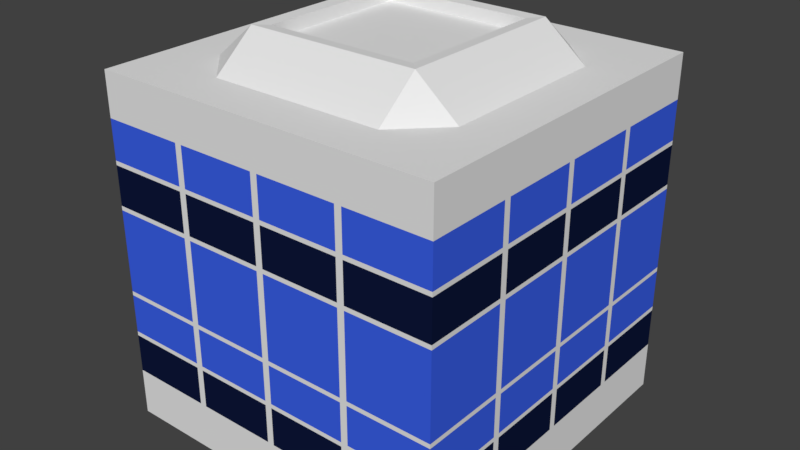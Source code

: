 # Source: Building3b.blend  (saved by Blender 2.78.0; exported with 4.5.12 LTS)
import bpy
from mathutils import Matrix  # noqa: F401  (used for matrix-valued properties, if any)

bpy.ops.wm.read_factory_settings(use_empty=True)
scene = bpy.context.scene
scene.name = 'Scene'

# ---- collections
col_collection_1 = bpy.data.collections.new('Collection 1'); scene.collection.children.link(col_collection_1)

# ---- materials (node trees are filled in below, after node groups)
mat_cement = bpy.data.materials.new('cement')
mat_cement.alpha_threshold = 0.0
mat_cement.use_transparent_shadow = False
mat_cement.roughness = 0.5
mat_cement.line_color = (0.0, 0.0, 0.0, 1.0)
mat_glass = bpy.data.materials.new('glass')
mat_glass.alpha_threshold = 0.0
mat_glass.use_transparent_shadow = False
mat_glass.diffuse_color = (0.04352, 0.1161, 0.8, 1.0)
mat_glass.roughness = 0.5
mat_darkglass = bpy.data.materials.new('darkglass')
mat_darkglass.alpha_threshold = 0.0
mat_darkglass.use_transparent_shadow = False
mat_darkglass.diffuse_color = (0.004666, 0.009092, 0.04203, 1.0)
mat_darkglass.roughness = 0.5

# ---- material node trees

# ---- world
world_world = bpy.data.worlds.new('World'); scene.world = world_world
world_world.color = (0.05088, 0.05088, 0.05088)
world_world.use_sun_shadow = False
world_world.sun_shadow_jitter_overblur = 0.0
world_world.cycles.sampling_method = 'MANUAL'

# ---- meshes
me_cube = bpy.data.meshes.new('Cube')
me_cube.from_pydata([(-10.0, -10.0, 20.0), (-10.0, 10.0, 20.0), (10.0, -10.0, 10.0), (10.0, -10.0, 20.0), (10.0, 10.0, 20.0), (-10.0, -10.0, 12.5), (-10.0, -10.0, 15.0), (-10.0, -10.0, 17.5), (-10.0, 10.0, 17.5), (-10.0, 10.0, 15.0), (-10.0, 10.0, 12.5), (10.0, 10.0, 17.5), (10.0, 10.0, 15.0), (10.0, 10.0, 12.5), (10.0, -10.0, 17.5), (10.0, -10.0, 15.0), (10.0, -10.0, 12.5), (-10.0, -10.0, 17.75), (-10.0, 10.0, 17.75), (10.0, 10.0, 17.75), (10.0, -10.0, 17.75), (-10.0, -10.0, 15.25), (-10.0, 10.0, 15.25), (10.0, 10.0, 15.25), (10.0, -10.0, 15.25), (-10.0, -10.0, 12.75), (-10.0, 10.0, 12.75), (10.0, 10.0, 12.75), (10.0, -10.0, 12.75), (5.0, 5.0, 22.0), (5.0, 0.0, 22.0), (5.0, -5.0, 22.0), (0.0, 5.0, 22.0), (4.33, 4.33, 21.25), (0.0, -5.0, 22.0), (-5.0, 5.0, 22.0), (-5.0, 0.0, 22.0), (-5.0, -5.0, 22.0), (-5.0, -5.0, 10.0), (0.0, 5.0, 10.0), (0.0, 0.0, 10.0), (0.0, -5.0, 10.0), (5.0, 5.0, 10.0), (5.0, 0.0, 10.0), (5.0, -5.0, 10.0), (0.2, -10.0, 10.0), (0.0, -9.8, 10.0), (-0.2, -10.0, 20.0), (0.2, -10.0, 20.0), (0.0, -9.8, 20.0), (-0.2, -10.0, 12.5), (0.2, -10.0, 12.5), (-0.2, -10.0, 15.0), (0.2, -10.0, 15.0), (-0.2, -10.0, 17.5), (0.2, -10.0, 17.5), (0.2, -10.0, 17.75), (-0.2, -10.0, 17.75), (0.2, -10.0, 15.25), (-0.2, -10.0, 15.25), (0.2, -10.0, 12.75), (-0.2, -10.0, 12.75), (4.8, -10.0, 10.0), (5.0, -9.8, 10.0), (4.8, -10.0, 20.0), (5.2, -10.0, 20.0), (5.0, -9.8, 20.0), (4.8, -10.0, 12.5), (5.2, -10.0, 12.5), (4.8, -10.0, 15.0), (5.2, -10.0, 15.0), (4.8, -10.0, 17.5), (5.2, -10.0, 17.5), (5.2, -10.0, 17.75), (4.8, -10.0, 17.75), (5.2, -10.0, 15.25), (4.8, -10.0, 15.25), (5.2, -10.0, 12.75), (4.8, -10.0, 12.75), (-5.0, -9.8, 10.0), (-5.2, -10.0, 20.0), (-4.8, -10.0, 20.0), (-5.0, -9.8, 20.0), (-5.2, -10.0, 12.5), (-4.8, -10.0, 12.5), (-5.2, -10.0, 15.0), (-4.8, -10.0, 15.0), (-5.2, -10.0, 17.5), (-4.8, -10.0, 17.5), (-4.8, -10.0, 17.75), (-5.2, -10.0, 17.75), (-4.8, -10.0, 15.25), (-5.2, -10.0, 15.25), (-4.8, -10.0, 12.75), (-5.2, -10.0, 12.75), (4.8, 10.0, 10.0), (5.2, 10.0, 10.0), (5.0, 9.8, 10.0), (0.2, 10.0, 10.0), (0.0, 9.8, 10.0), (-4.8, 10.0, 10.0), (-5.2, 10.0, 10.0), (-4.8, 10.0, 20.0), (-5.2, 10.0, 20.0), (-5.0, 9.8, 20.0), (0.2, 10.0, 20.0), (-0.2, 10.0, 20.0), (0.0, 9.8, 20.0), (5.2, 10.0, 20.0), (4.8, 10.0, 20.0), (5.0, 9.8, 20.0), (-4.8, 10.0, 12.5), (-5.2, 10.0, 12.5), (0.2, 10.0, 12.5), (-0.2, 10.0, 12.5), (5.2, 10.0, 12.5), (4.8, 10.0, 12.5), (-4.8, 10.0, 15.0), (-5.2, 10.0, 15.0), (0.2, 10.0, 15.0), (-0.2, 10.0, 15.0), (5.2, 10.0, 15.0), (4.8, 10.0, 15.0), (-4.8, 10.0, 17.5), (-5.2, 10.0, 17.5), (0.2, 10.0, 17.5), (-0.2, 10.0, 17.5), (5.2, 10.0, 17.5), (4.8, 10.0, 17.5), (-5.2, 10.0, 17.75), (-4.8, 10.0, 17.75), (-0.2, 10.0, 17.75), (0.2, 10.0, 17.75), (4.8, 10.0, 17.75), (5.2, 10.0, 17.75), (-5.2, 10.0, 15.25), (-4.8, 10.0, 15.25), (-0.2, 10.0, 15.25), (0.2, 10.0, 15.25), (4.8, 10.0, 15.25), (5.2, 10.0, 15.25), (-5.2, 10.0, 12.75), (-4.8, 10.0, 12.75), (-0.2, 10.0, 12.75), (0.2, 10.0, 12.75), (4.8, 10.0, 12.75), (5.2, 10.0, 12.75), (-10.0, 5.2, 10.0), (-9.8, 5.0, 10.0), (-10.0, -4.8, 10.0), (-9.8, -5.0, 10.0), (-10.0, -4.8, 20.0), (-10.0, -5.2, 20.0), (-9.8, -5.0, 20.0), (-10.0, 0.2, 20.0), (-10.0, -0.2, 20.0), (-9.8, 0.0, 20.0), (-10.0, 5.2, 20.0), (-10.0, 4.8, 20.0), (-9.8, 5.0, 20.0), (10.0, -4.8, 10.0), (10.0, -5.2, 10.0), (9.8, -5.0, 10.0), (9.8, 0.0, 10.0), (10.0, 5.2, 10.0), (9.8, 5.0, 10.0), (10.0, 4.8, 20.0), (10.0, 5.2, 20.0), (9.8, 5.0, 20.0), (10.0, -0.2, 20.0), (10.0, 0.2, 20.0), (9.8, 0.0, 20.0), (10.0, -5.2, 20.0), (10.0, -4.8, 20.0), (9.8, -5.0, 20.0), (10.0, 4.8, 12.5), (10.0, 5.2, 12.5), (10.0, -0.2, 12.5), (10.0, 0.2, 12.5), (10.0, -5.2, 12.5), (10.0, -4.8, 12.5), (10.0, 4.8, 15.0), (10.0, 5.2, 15.0), (10.0, -0.2, 15.0), (10.0, 0.2, 15.0), (10.0, -5.2, 15.0), (10.0, -4.8, 15.0), (10.0, 4.8, 17.5), (10.0, 5.2, 17.5), (10.0, -0.2, 17.5), (10.0, 0.2, 17.5), (10.0, -5.2, 17.5), (10.0, -4.8, 17.5), (-10.0, -4.8, 12.5), (-10.0, -5.2, 12.5), (-10.0, 0.2, 12.5), (-10.0, -0.2, 12.5), (-10.0, 5.2, 12.5), (-10.0, 4.8, 12.5), (-10.0, -4.8, 15.0), (-10.0, -5.2, 15.0), (-10.0, 0.2, 15.0), (-10.0, -0.2, 15.0), (-10.0, 5.2, 15.0), (-10.0, 4.8, 15.0), (-10.0, -4.8, 17.5), (-10.0, -5.2, 17.5), (-10.0, 0.2, 17.5), (-10.0, -0.2, 17.5), (-10.0, 5.2, 17.5), (-10.0, 4.8, 17.5), (10.0, 5.2, 17.75), (10.0, 4.8, 17.75), (10.0, 0.2, 17.75), (10.0, -0.2, 17.75), (10.0, -4.8, 17.75), (10.0, -5.2, 17.75), (-10.0, -5.2, 17.75), (-10.0, -4.8, 17.75), (-10.0, -0.2, 17.75), (-10.0, 0.2, 17.75), (-10.0, 4.8, 17.75), (-10.0, 5.2, 17.75), (-10.0, -5.2, 15.25), (-10.0, -4.8, 15.25), (-10.0, -0.2, 15.25), (-10.0, 0.2, 15.25), (-10.0, 4.8, 15.25), (-10.0, 5.2, 15.25), (10.0, 5.2, 15.25), (10.0, 4.8, 15.25), (10.0, 0.2, 15.25), (10.0, -0.2, 15.25), (10.0, -4.8, 15.25), (10.0, -5.2, 15.25), (-10.0, -5.2, 12.75), (-10.0, -4.8, 12.75), (-10.0, -0.2, 12.75), (-10.0, 0.2, 12.75), (-10.0, 4.8, 12.75), (-10.0, 5.2, 12.75), (10.0, 5.2, 12.75), (10.0, 4.8, 12.75), (10.0, 0.2, 12.75), (10.0, -0.2, 12.75), (10.0, -4.8, 12.75), (10.0, -5.2, 12.75), (-5.2, 5.0, 10.0), (-4.8, 5.0, 10.0), (-5.0, 4.8, 10.0), (-5.0, -0.2, 10.0), (-5.0, 0.2, 10.0), (-4.8, 0.0, 10.0), (-7.4, 5.0, 20.0), (-7.4, -5.0, 20.0), (-7.4, 0.0, 20.0), (-5.0, 7.4, 20.0), (0.0, 7.4, 20.0), (5.0, 7.4, 20.0), (7.4, 5.0, 20.0), (7.4, 0.0, 20.0), (7.4, -5.0, 20.0), (0.0, -7.4, 20.0), (5.0, -7.4, 20.0), (-5.0, -7.4, 20.0), (4.33, 4.33, 21.95), (4.33, 0.0, 21.95), (4.33, -4.33, 21.95), (0.0, 4.33, 21.95), (0.0, -4.33, 21.95), (-4.33, 4.33, 21.95), (-4.33, 0.0, 21.95), (-4.33, -4.33, 21.95), (4.33, 0.0, 21.25), (4.33, -4.33, 21.25), (0.0, 4.33, 21.25), (0.0, 0.0, 21.25), (0.0, -4.33, 21.25), (-4.33, 4.33, 21.25), (-4.33, 0.0, 21.25), (-4.33, -4.33, 21.25), (-10.0, -10.0, 0.0), (-10.0, -10.0, 10.0), (-10.0, 10.0, 0.0), (-10.0, 10.0, 10.0), (10.0, -10.0, 0.0), (10.0, 10.0, 0.0), (10.0, 10.0, 10.0), (-10.0, -10.0, 2.5), (-10.0, -10.0, 5.0), (-10.0, -10.0, 7.5), (-10.0, 10.0, 7.5), (-10.0, 10.0, 5.0), (-10.0, 10.0, 2.5), (10.0, 10.0, 7.5), (10.0, 10.0, 5.0), (10.0, 10.0, 2.5), (10.0, -10.0, 7.5), (10.0, -10.0, 5.0), (10.0, -10.0, 2.5), (-10.0, -10.0, 7.75), (-10.0, 10.0, 7.75), (10.0, 10.0, 7.75), (10.0, -10.0, 7.75), (-10.0, -10.0, 5.25), (-10.0, 10.0, 5.25), (10.0, 10.0, 5.25), (10.0, -10.0, 5.25), (-10.0, -10.0, 2.75), (-10.0, 10.0, 2.75), (10.0, 10.0, 2.75), (10.0, -10.0, 2.75), (-5.0, -5.0, 0.0), (0.0, 5.0, 0.0), (0.0, 0.0, 0.0), (0.0, -5.0, 0.0), (5.0, 5.0, 0.0), (5.0, 0.0, 0.0), (5.0, -5.0, 0.0), (0.2, -10.0, 0.0), (-0.2, -10.0, 0.0), (0.0, -9.8, 0.0), (-0.2, -10.0, 10.0), (-0.2, -10.0, 2.5), (0.2, -10.0, 2.5), (-0.2, -10.0, 5.0), (0.2, -10.0, 5.0), (-0.2, -10.0, 7.5), (0.2, -10.0, 7.5), (0.2, -10.0, 7.75), (-0.2, -10.0, 7.75), (0.2, -10.0, 5.25), (-0.2, -10.0, 5.25), (0.2, -10.0, 2.75), (-0.2, -10.0, 2.75), (5.2, -10.0, 0.0), (4.8, -10.0, 0.0), (5.0, -9.8, 0.0), (5.2, -10.0, 10.0), (4.8, -10.0, 2.5), (5.2, -10.0, 2.5), (4.8, -10.0, 5.0), (5.2, -10.0, 5.0), (4.8, -10.0, 7.5), (5.2, -10.0, 7.5), (5.2, -10.0, 7.75), (4.8, -10.0, 7.75), (5.2, -10.0, 5.25), (4.8, -10.0, 5.25), (5.2, -10.0, 2.75), (4.8, -10.0, 2.75), (-4.8, -10.0, 0.0), (-5.2, -10.0, 0.0), (-5.0, -9.8, 0.0), (-5.2, -10.0, 10.0), (-4.8, -10.0, 10.0), (-5.2, -10.0, 2.5), (-4.8, -10.0, 2.5), (-5.2, -10.0, 5.0), (-4.8, -10.0, 5.0), (-5.2, -10.0, 7.5), (-4.8, -10.0, 7.5), (-4.8, -10.0, 7.75), (-5.2, -10.0, 7.75), (-4.8, -10.0, 5.25), (-5.2, -10.0, 5.25), (-4.8, -10.0, 2.75), (-5.2, -10.0, 2.75), (4.8, 10.0, 0.0), (5.2, 10.0, 0.0), (5.0, 9.8, 0.0), (-0.2, 10.0, 0.0), (0.2, 10.0, 0.0), (0.0, 9.8, 0.0), (-4.8, 10.0, 0.0), (-5.2, 10.0, 0.0), (-0.2, 10.0, 10.0), (-4.8, 10.0, 2.5), (-5.2, 10.0, 2.5), (0.2, 10.0, 2.5), (-0.2, 10.0, 2.5), (5.2, 10.0, 2.5), (4.8, 10.0, 2.5), (-4.8, 10.0, 5.0), (-5.2, 10.0, 5.0), (0.2, 10.0, 5.0), (-0.2, 10.0, 5.0), (5.2, 10.0, 5.0), (4.8, 10.0, 5.0), (-4.8, 10.0, 7.5), (-5.2, 10.0, 7.5), (0.2, 10.0, 7.5), (-0.2, 10.0, 7.5), (5.2, 10.0, 7.5), (4.8, 10.0, 7.5), (-5.2, 10.0, 7.75), (-4.8, 10.0, 7.75), (-0.2, 10.0, 7.75), (0.2, 10.0, 7.75), (4.8, 10.0, 7.75), (5.2, 10.0, 7.75), (-5.2, 10.0, 5.25), (-4.8, 10.0, 5.25), (-0.2, 10.0, 5.25), (0.2, 10.0, 5.25), (4.8, 10.0, 5.25), (5.2, 10.0, 5.25), (-5.2, 10.0, 2.75), (-4.8, 10.0, 2.75), (-0.2, 10.0, 2.75), (0.2, 10.0, 2.75), (4.8, 10.0, 2.75), (5.2, 10.0, 2.75), (-10.0, 4.8, 0.0), (-10.0, 5.2, 0.0), (-9.8, 5.0, 0.0), (-10.0, -0.2, 0.0), (-10.0, 0.2, 0.0), (-10.0, -5.2, 0.0), (-10.0, -4.8, 0.0), (-9.8, -5.0, 0.0), (-10.0, -5.2, 10.0), (-10.0, 0.2, 10.0), (-10.0, -0.2, 10.0), (-10.0, 4.8, 10.0), (10.0, -4.8, 0.0), (10.0, -5.2, 0.0), (9.8, -5.0, 0.0), (10.0, 0.2, 0.0), (10.0, -0.2, 0.0), (9.8, 0.0, 0.0), (10.0, 5.2, 0.0), (10.0, 4.8, 0.0), (9.8, 5.0, 0.0), (10.0, 4.8, 10.0), (10.0, -0.2, 10.0), (10.0, 0.2, 10.0), (10.0, 4.8, 2.5), (10.0, 5.2, 2.5), (10.0, -0.2, 2.5), (10.0, 0.2, 2.5), (10.0, -5.2, 2.5), (10.0, -4.8, 2.5), (10.0, 4.8, 5.0), (10.0, 5.2, 5.0), (10.0, -0.2, 5.0), (10.0, 0.2, 5.0), (10.0, -5.2, 5.0), (10.0, -4.8, 5.0), (10.0, 4.8, 7.5), (10.0, 5.2, 7.5), (10.0, -0.2, 7.5), (10.0, 0.2, 7.5), (10.0, -5.2, 7.5), (10.0, -4.8, 7.5), (-10.0, -4.8, 2.5), (-10.0, -5.2, 2.5), (-10.0, 0.2, 2.5), (-10.0, -0.2, 2.5), (-10.0, 5.2, 2.5), (-10.0, 4.8, 2.5), (-10.0, -4.8, 5.0), (-10.0, -5.2, 5.0), (-10.0, 0.2, 5.0), (-10.0, -0.2, 5.0), (-10.0, 5.2, 5.0), (-10.0, 4.8, 5.0), (-10.0, -4.8, 7.5), (-10.0, -5.2, 7.5), (-10.0, 0.2, 7.5), (-10.0, -0.2, 7.5), (-10.0, 5.2, 7.5), (-10.0, 4.8, 7.5), (10.0, 5.2, 7.75), (10.0, 4.8, 7.75), (10.0, 0.2, 7.75), (10.0, -0.2, 7.75), (10.0, -4.8, 7.75), (10.0, -5.2, 7.75), (-10.0, -5.2, 7.75), (-10.0, -4.8, 7.75), (-10.0, -0.2, 7.75), (-10.0, 0.2, 7.75), (-10.0, 4.8, 7.75), (-10.0, 5.2, 7.75), (-10.0, -5.2, 5.25), (-10.0, -4.8, 5.25), (-10.0, -0.2, 5.25), (-10.0, 0.2, 5.25), (-10.0, 4.8, 5.25), (-10.0, 5.2, 5.25), (10.0, 5.2, 5.25), (10.0, 4.8, 5.25), (10.0, 0.2, 5.25), (10.0, -0.2, 5.25), (10.0, -4.8, 5.25), (10.0, -5.2, 5.25), (-10.0, -5.2, 2.75), (-10.0, -4.8, 2.75), (-10.0, -0.2, 2.75), (-10.0, 0.2, 2.75), (-10.0, 4.8, 2.75), (-10.0, 5.2, 2.75), (10.0, 5.2, 2.75), (10.0, 4.8, 2.75), (10.0, 0.2, 2.75), (10.0, -0.2, 2.75), (10.0, -4.8, 2.75), (10.0, -5.2, 2.75), (-5.2, 5.0, 0.0), (-4.8, 5.0, 0.0), (-5.0, 4.8, 0.0), (-5.0, -0.2, 0.0), (-5.0, 0.2, 0.0), (-4.8, 0.0, 0.0)], [], [(44, 162, 161, 2, 338, 63), (218, 151, 155, 219), (41, 44, 63, 62, 45, 46), (57, 47, 81, 89), (38, 41, 46, 322, 355, 79), (85, 92, 21, 6), (87, 90, 17, 7), (43, 163, 435, 160, 162, 44), (185, 234, 24, 15), (191, 216, 20, 14), (99, 98, 95, 97, 42, 39), (121, 140, 23, 12), (127, 134, 19, 11), (149, 193, 196, 423), (203, 228, 22, 9), (209, 222, 18, 8), (59, 54, 88, 91), (5, 25, 235, 194), (422, 195, 198, 424), (249, 248, 39, 40, 252, 251), (7, 17, 217, 206), (8, 18, 129, 124), (11, 19, 211, 188), (61, 52, 86, 93), (6, 21, 223, 200), (9, 22, 135, 118), (12, 23, 229, 182), (50, 61, 93, 84), (67, 78, 60, 51), (94, 85, 6, 25), (28, 15, 70, 77), (111, 142, 143, 114), (113, 144, 145, 116), (115, 146, 27, 13), (69, 76, 58, 53), (52, 59, 91, 86), (14, 20, 73, 72), (142, 117, 120, 143), (26, 9, 118, 141), (146, 121, 12, 27), (136, 123, 126, 137), (22, 8, 124, 135), (140, 127, 11, 23), (71, 74, 56, 55), (54, 57, 89, 88), (138, 125, 128, 139), (123, 130, 131, 126), (125, 132, 133, 128), (144, 119, 122, 145), (117, 136, 137, 120), (119, 138, 139, 122), (284, 101, 247, 148, 147), (100, 376, 99, 39, 248), (96, 115, 13, 287), (76, 71, 55, 58), (78, 69, 53, 60), (24, 14, 72, 75), (92, 87, 7, 21), (62, 67, 51, 45), (90, 80, 0, 17), (13, 27, 241, 176), (263, 262, 49, 48, 64, 66), (262, 264, 82, 81, 47, 49), (16, 28, 77, 68), (354, 83, 5, 282), (435, 177, 180, 160), (20, 3, 65, 73), (74, 64, 48, 56), (15, 24, 75, 70), (83, 94, 25, 5), (257, 256, 35, 32), (18, 1, 103, 129), (258, 257, 32, 29), (100, 111, 114, 376), (39, 42, 43, 40), (40, 43, 44, 41), (284, 10, 112, 101), (250, 252, 40, 41, 38), (35, 256, 253), (147, 197, 10, 284), (282, 5, 194, 421), (132, 105, 109, 133), (32, 35, 270, 268), (36, 37, 272, 271), (134, 108, 4, 19), (37, 34, 269, 272), (30, 29, 265, 266), (10, 26, 141, 112), (19, 4, 167, 211), (216, 172, 3, 20), (175, 242, 243, 178), (177, 244, 245, 180), (179, 246, 28, 16), (193, 236, 237, 196), (195, 238, 239, 198), (197, 240, 26, 10), (242, 181, 184, 243), (27, 12, 182, 241), (246, 185, 15, 28), (236, 199, 202, 237), (25, 6, 200, 235), (240, 203, 9, 26), (224, 205, 208, 225), (21, 7, 206, 223), (228, 209, 8, 22), (230, 187, 190, 231), (23, 11, 188, 229), (234, 191, 14, 24), (226, 207, 210, 227), (205, 218, 219, 208), (207, 220, 221, 210), (238, 201, 204, 239), (199, 224, 225, 202), (201, 226, 227, 204), (421, 150, 38, 79, 354, 282), (423, 250, 38, 150, 149), (424, 148, 247, 249, 251, 422), (232, 189, 192, 233), (187, 212, 213, 190), (189, 214, 215, 192), (244, 183, 186, 245), (181, 230, 231, 184), (183, 232, 233, 186), (212, 166, 170, 213), (42, 165, 434, 436, 163, 43), (161, 179, 16, 2), (130, 102, 106, 131), (222, 157, 1, 18), (17, 0, 152, 217), (98, 113, 116, 95), (287, 13, 176, 164), (434, 175, 178, 436), (214, 169, 173, 215), (260, 259, 29, 30), (261, 260, 30, 31), (220, 154, 158, 221), (255, 156, 155, 151, 153, 254), (253, 159, 158, 154, 156, 255), (45, 322, 46), (47, 48, 49), (61, 50, 51, 60), (59, 52, 53, 58), (57, 54, 55, 56), (54, 59, 58, 55), (52, 61, 60, 53), (50, 322, 45, 51), (47, 57, 56, 48), (322, 50, 84, 355), (338, 62, 63), (64, 65, 66), (78, 67, 68, 77), (76, 69, 70, 75), (74, 71, 72, 73), (71, 76, 75, 72), (69, 78, 77, 70), (67, 62, 338, 68), (64, 74, 73, 65), (2, 16, 68, 338), (355, 354, 79), (80, 81, 82), (94, 83, 84, 93), (92, 85, 86, 91), (90, 87, 88, 89), (87, 92, 91, 88), (85, 94, 93, 86), (83, 354, 355, 84), (80, 90, 89, 81), (95, 96, 97), (376, 98, 99), (102, 103, 104), (105, 106, 107), (108, 109, 110), (424, 147, 148), (421, 149, 150), (151, 152, 153), (154, 155, 156), (157, 158, 159), (160, 161, 162), (436, 435, 163), (164, 434, 165), (166, 167, 168), (169, 170, 171), (172, 173, 174), (247, 248, 249), (250, 251, 252), (142, 111, 112, 141), (144, 113, 114, 143), (146, 115, 116, 145), (136, 117, 118, 135), (138, 119, 120, 137), (140, 121, 122, 139), (130, 123, 124, 129), (132, 125, 126, 131), (134, 127, 128, 133), (123, 136, 135, 124), (125, 138, 137, 126), (127, 140, 139, 128), (117, 142, 141, 118), (119, 144, 143, 120), (121, 146, 145, 122), (111, 100, 101, 112), (113, 98, 376, 114), (115, 96, 95, 116), (102, 130, 129, 103), (105, 132, 131, 106), (108, 134, 133, 109), (100, 248, 247, 101), (250, 423, 422, 251), (242, 175, 176, 241), (244, 177, 178, 243), (246, 179, 180, 245), (236, 193, 194, 235), (238, 195, 196, 237), (240, 197, 198, 239), (230, 181, 182, 229), (232, 183, 184, 231), (234, 185, 186, 233), (224, 199, 200, 223), (226, 201, 202, 225), (228, 203, 204, 227), (218, 205, 206, 217), (220, 207, 208, 219), (222, 209, 210, 221), (212, 187, 188, 211), (214, 189, 190, 213), (216, 191, 192, 215), (205, 224, 223, 206), (207, 226, 225, 208), (209, 228, 227, 210), (199, 236, 235, 200), (201, 238, 237, 202), (203, 240, 239, 204), (193, 149, 421, 194), (195, 422, 423, 196), (197, 147, 424, 198), (187, 230, 229, 188), (189, 232, 231, 190), (191, 234, 233, 192), (181, 242, 241, 182), (183, 244, 243, 184), (185, 246, 245, 186), (175, 434, 164, 176), (177, 435, 436, 178), (179, 161, 160, 180), (166, 212, 211, 167), (169, 214, 213, 170), (172, 216, 215, 173), (151, 218, 217, 152), (154, 220, 219, 155), (157, 222, 221, 158), (97, 96, 287, 164, 165, 42), (35, 253, 255, 36), (36, 255, 254, 37), (110, 109, 105, 107, 257, 258), (107, 106, 102, 104, 256, 257), (169, 171, 260, 261, 174, 173), (166, 168, 259, 260, 171, 170), (34, 37, 264, 262), (31, 34, 262, 263), (103, 1, 157, 159, 253, 256, 104), (265, 268, 275, 33), (266, 265, 33, 273), (269, 267, 274, 277), (270, 271, 279, 278), (31, 30, 266, 267), (34, 31, 267, 269), (29, 32, 268, 265), (35, 36, 271, 270), (275, 278, 279, 276), (276, 279, 280, 277), (33, 275, 276, 273), (273, 276, 277, 274), (271, 272, 280, 279), (267, 266, 273, 274), (272, 269, 277, 280), (268, 270, 278, 275), (318, 427, 426, 285, 335, 337), (480, 149, 423, 481), (315, 318, 337, 336, 319, 321), (330, 322, 355, 362), (312, 315, 321, 320, 351, 353), (358, 365, 304, 289), (360, 363, 300, 290), (317, 430, 429, 425, 427, 318), (447, 496, 307, 298), (453, 478, 303, 297), (373, 372, 368, 370, 316, 313), (387, 406, 306, 295), (393, 400, 302, 294), (419, 455, 458, 416), (465, 490, 305, 292), (471, 484, 301, 291), (332, 327, 361, 364), (288, 308, 497, 456), (417, 457, 460, 413), (511, 510, 313, 314, 514, 513), (290, 300, 479, 468), (291, 301, 395, 390), (294, 302, 473, 450), (334, 325, 359, 366), (289, 304, 485, 462), (292, 305, 401, 384), (295, 306, 491, 444), (323, 334, 366, 357), (339, 350, 333, 324), (367, 358, 289, 308), (311, 298, 342, 349), (377, 408, 409, 380), (379, 410, 411, 382), (381, 412, 310, 296), (341, 348, 331, 326), (325, 332, 364, 359), (297, 303, 345, 344), (408, 383, 386, 409), (309, 292, 384, 407), (412, 387, 295, 310), (402, 389, 392, 403), (305, 291, 390, 401), (406, 393, 294, 306), (343, 346, 329, 328), (327, 330, 362, 361), (404, 391, 394, 405), (389, 396, 397, 392), (391, 398, 399, 394), (410, 385, 388, 411), (383, 402, 403, 386), (385, 404, 405, 388), (283, 375, 509, 415, 414), (374, 371, 373, 313, 510), (369, 381, 296, 286), (348, 343, 328, 331), (350, 341, 326, 333), (307, 297, 344, 347), (365, 360, 290, 304), (336, 339, 324, 319), (363, 354, 282, 300), (296, 310, 503, 438), (299, 311, 349, 340), (352, 356, 288, 281), (429, 439, 442, 425), (303, 2, 338, 345), (346, 62, 45, 329), (298, 307, 347, 342), (356, 367, 308, 288), (301, 284, 101, 395), (374, 377, 380, 371), (313, 316, 317, 314), (314, 317, 318, 315), (283, 293, 378, 375), (512, 514, 314, 315, 312), (414, 459, 293, 283), (281, 288, 456, 418), (398, 98, 95, 399), (400, 96, 287, 302), (293, 309, 407, 378), (302, 287, 164, 473), (478, 161, 2, 303), (437, 504, 505, 440), (439, 506, 507, 442), (441, 508, 311, 299), (455, 498, 499, 458), (457, 500, 501, 460), (459, 502, 309, 293), (504, 443, 446, 505), (310, 295, 444, 503), (508, 447, 298, 311), (498, 461, 464, 499), (308, 289, 462, 497), (502, 465, 292, 309), (486, 467, 470, 487), (304, 290, 468, 485), (490, 471, 291, 305), (492, 449, 452, 493), (306, 294, 450, 491), (496, 453, 297, 307), (488, 469, 472, 489), (467, 480, 481, 470), (469, 482, 483, 472), (500, 463, 466, 501), (461, 486, 487, 464), (463, 488, 489, 466), (418, 420, 312, 353, 352, 281), (416, 512, 312, 420, 419), (413, 415, 509, 511, 513, 417), (494, 451, 454, 495), (449, 474, 475, 452), (451, 476, 477, 454), (506, 445, 448, 507), (443, 492, 493, 446), (445, 494, 495, 448), (474, 434, 436, 475), (316, 433, 432, 428, 430, 317), (426, 441, 299, 285), (396, 100, 376, 397), (484, 147, 284, 301), (300, 282, 421, 479), (372, 379, 382, 368), (286, 296, 438, 431), (432, 437, 440, 428), (476, 435, 160, 477), (482, 422, 424, 483), (319, 320, 321), (334, 323, 324, 333), (332, 325, 326, 331), (330, 327, 328, 329), (327, 332, 331, 328), (325, 334, 333, 326), (323, 320, 319, 324), (322, 330, 329, 45), (320, 323, 357, 351), (335, 336, 337), (350, 339, 340, 349), (348, 341, 342, 347), (346, 343, 344, 345), (343, 348, 347, 344), (341, 350, 349, 342), (339, 336, 335, 340), (62, 346, 345, 338), (285, 299, 340, 335), (351, 352, 353), (367, 356, 357, 366), (365, 358, 359, 364), (363, 360, 361, 362), (360, 365, 364, 361), (358, 367, 366, 359), (356, 352, 351, 357), (354, 363, 362, 355), (368, 369, 370), (371, 372, 373), (413, 414, 415), (418, 419, 420), (425, 426, 427), (428, 429, 430), (431, 432, 433), (509, 510, 511), (512, 513, 514), (408, 377, 378, 407), (410, 379, 380, 409), (412, 381, 382, 411), (402, 383, 384, 401), (404, 385, 386, 403), (406, 387, 388, 405), (396, 389, 390, 395), (398, 391, 392, 397), (400, 393, 394, 399), (389, 402, 401, 390), (391, 404, 403, 392), (393, 406, 405, 394), (383, 408, 407, 384), (385, 410, 409, 386), (387, 412, 411, 388), (377, 374, 375, 378), (379, 372, 371, 380), (381, 369, 368, 382), (100, 396, 395, 101), (98, 398, 397, 376), (96, 400, 399, 95), (374, 510, 509, 375), (512, 416, 417, 513), (504, 437, 438, 503), (506, 439, 440, 505), (508, 441, 442, 507), (498, 455, 456, 497), (500, 457, 458, 499), (502, 459, 460, 501), (492, 443, 444, 491), (494, 445, 446, 493), (496, 447, 448, 495), (486, 461, 462, 485), (488, 463, 464, 487), (490, 465, 466, 489), (480, 467, 468, 479), (482, 469, 470, 481), (484, 471, 472, 483), (474, 449, 450, 473), (476, 451, 452, 475), (478, 453, 454, 477), (467, 486, 485, 468), (469, 488, 487, 470), (471, 490, 489, 472), (461, 498, 497, 462), (463, 500, 499, 464), (465, 502, 501, 466), (455, 419, 418, 456), (457, 417, 416, 458), (459, 414, 413, 460), (449, 492, 491, 450), (451, 494, 493, 452), (453, 496, 495, 454), (443, 504, 503, 444), (445, 506, 505, 446), (447, 508, 507, 448), (437, 432, 431, 438), (439, 429, 428, 440), (441, 426, 425, 442), (434, 474, 473, 164), (435, 476, 475, 436), (161, 478, 477, 160), (149, 480, 479, 421), (422, 482, 481, 423), (147, 484, 483, 424), (370, 369, 286, 431, 433, 316), (258, 29, 259), (108, 110, 258, 259, 168, 167, 4), (261, 31, 263), (65, 3, 172, 174, 261, 263, 66), (37, 254, 264), (80, 82, 264, 254, 153, 152, 0)])
me_cube.polygons.foreach_set('material_index', [0, 0, 0, 0, 0, 0, 0, 0, 0, 0, 0, 0, 0, 1, 0, 0, 1, 0, 1, 0, 0, 0, 0, 2, 0, 0, 0, 0, 0, 2, 2, 0, 0, 0, 0, 0, 0, 2, 2, 2, 1, 1, 1, 0, 0, 1, 0, 0, 2, 0, 0, 0, 0, 1, 1, 2, 1, 1, 1, 0, 0, 0, 0, 0, 1, 1, 0, 0, 0, 0, 0, 0, 0, 1, 0, 0, 1, 0, 0, 1, 1, 0, 0, 0, 0, 0, 0, 0, 0, 0, 0, 0, 0, 0, 0, 0, 2, 2, 2, 2, 2, 2, 1, 1, 1, 1, 1, 1, 1, 0, 0, 2, 0, 0, 0, 0, 0, 1, 0, 0, 2, 0, 0, 0, 0, 1, 0, 0, 0, 1, 1, 1, 0, 0, 0, 0, 0, 0, 0, 0, 0, 0, 0, 0, 0, 0, 0, 1, 0, 0, 0, 0, 0, 0, 0, 0, 0, 1, 0, 0, 0, 0, 0, 0, 0, 0, 0, 0, 0, 0, 0, 0, 0, 0, 0, 0, 0, 0, 0, 0, 0, 0, 0, 0, 0, 0, 0, 0, 0, 0, 0, 0, 0, 0, 0, 0, 0, 0, 0, 0, 0, 0, 0, 0, 0, 0, 0, 0, 0, 0, 0, 0, 0, 0, 0, 0, 0, 0, 0, 0, 0, 0, 0, 0, 0, 0, 0, 0, 0, 0, 0, 0, 0, 0, 0, 0, 0, 0, 0, 0, 0, 0, 0, 0, 0, 0, 0, 0, 0, 0, 0, 0, 0, 0, 0, 0, 0, 0, 0, 0, 0, 0, 0, 0, 0, 0, 0, 0, 0, 0, 0, 0, 0, 0, 0, 0, 0, 1, 0, 1, 0, 0, 0, 0, 0, 0, 0, 0, 0, 0, 0, 0, 1, 0, 0, 0, 0, 0, 0, 2, 0, 0, 0, 0, 0, 2, 2, 0, 0, 0, 0, 0, 0, 2, 2, 2, 1, 1, 1, 0, 0, 1, 0, 0, 2, 0, 0, 0, 0, 0, 1, 2, 1, 1, 0, 1, 0, 0, 0, 0, 1, 1, 0, 0, 1, 0, 0, 0, 0, 0, 0, 0, 1, 1, 0, 1, 1, 0, 0, 0, 0, 0, 0, 2, 2, 2, 2, 2, 2, 1, 1, 1, 1, 1, 1, 1, 0, 0, 2, 0, 0, 0, 0, 0, 1, 0, 0, 2, 0, 0, 1, 0, 0, 1, 1, 1, 0, 0, 0, 1, 1, 0, 0, 0, 0, 0, 0, 0, 0, 0, 0, 0, 0, 0, 0, 0, 0, 0, 0, 0, 0, 0, 0, 0, 0, 0, 0, 0, 0, 0, 0, 0, 0, 0, 0, 0, 0, 0, 0, 0, 0, 0, 0, 0, 0, 0, 0, 0, 0, 0, 0, 0, 0, 0, 0, 0, 0, 0, 0, 0, 0, 0, 0, 0, 0, 0, 0, 0, 0, 0, 0, 0, 0, 0, 0, 0, 0, 0, 0, 0, 0, 0, 0, 0, 0, 0, 0, 0, 0, 0, 0, 0, 0, 0, 0, 0, 0, 0, 0, 0, 0, 0, 0, 0, 0, 0, 0, 0])
_uv = me_cube.uv_layers.new(name='UVMap')
_uv.uv.foreach_set('vector', [0.0, 0.0, 0.0, 0.0, 0.0, 0.0, 0.0, 0.0, 0.0, 0.0, 0.0, 0.0, 0.0, 0.0, 0.0, 0.0, 0.0, 0.0, 0.0, 0.0, 0.0, 0.0, 0.0, 0.0, 0.0, 0.0, 0.0, 0.0, 0.0, 0.0, 0.0, 0.0, 0.0, 0.0, 0.0, 0.0, 0.0, 0.0, 0.0, 0.0, 0.0, 0.0, 0.0, 0.0, 0.0, 0.0, 0.0, 0.0, 0.0, 0.0, 0.0, 0.0, 0.0, 0.0, 0.0, 0.0, 0.0, 0.0, 0.0, 0.0, 0.0, 0.0, 0.0, 0.0, 0.0, 0.0, 0.0, 0.0, 0.0, 0.0, 0.0, 0.0, 0.0, 0.0, 0.0, 0.0, 0.0, 0.0, 0.0, 0.0, 0.0, 0.0, 0.0, 0.0, 0.0, 0.0, 0.0, 0.0, 0.0, 0.0, 0.0, 0.0, 0.0, 0.0, 0.0, 0.0, 0.0, 0.0, 0.0, 0.0, 0.0, 0.0, 0.0, 0.0, 0.0, 0.0, 0.0, 0.0, 0.0, 0.0, 0.0, 0.0, 0.0, 0.0, 0.0, 0.0, 0.0, 0.0, 0.0, 0.0, 0.0, 0.0, 0.0, 0.0, 0.0, 0.0, 0.0, 0.0, 0.0, 0.0, 0.0, 0.0, 0.0, 0.0, 0.0, 0.0, 0.0, 0.0, 0.0, 0.0, 0.0, 0.0, 0.0, 0.0, 0.0, 0.0, 0.0, 0.0, 0.0, 0.0, 0.0, 0.0, 0.0, 0.0, 0.0, 0.0, 0.0, 0.0, 0.0, 0.0, 0.0, 0.0, 0.0, 0.0, 0.0, 0.0, 0.0, 0.0, 0.0, 0.0, 0.0, 0.0, 0.0, 0.0, 0.0, 0.0, 0.0, 0.0, 0.0, 0.0, 0.0, 0.0, 0.0, 0.0, 0.0, 0.0, 0.0, 0.0, 0.0, 0.0, 0.0, 0.0, 0.0, 0.0, 0.0, 0.0, 0.0, 0.0, 0.0, 0.0, 0.0, 0.0, 0.0, 0.0, 0.0, 0.0, 0.0, 0.0, 0.0, 0.0, 0.0, 0.0, 0.0, 0.0, 0.0, 0.0, 0.0, 0.0, 0.0, 0.0, 0.0, 0.0, 0.0, 0.0, 0.0, 0.0, 0.0, 0.0, 0.0, 0.0, 0.0, 0.0, 0.0, 0.0, 0.0, 0.0, 0.0, 0.0, 0.0, 0.0, 0.0, 0.0, 0.0, 0.0, 0.0, 0.0, 0.0, 0.0, 0.0, 0.0, 0.0, 0.0, 0.0, 0.0, 0.0, 0.0, 0.0, 0.0, 0.0, 0.0, 0.0, 0.0, 0.0, 0.0, 0.0, 0.0, 0.0, 0.0, 0.0, 0.0, 0.0, 0.0, 0.0, 0.0, 0.0, 0.0, 0.0, 0.0, 0.0, 0.0, 0.0, 0.0, 0.0, 0.0, 0.0, 0.0, 0.0, 0.0, 0.0, 0.0, 0.0, 0.0, 0.0, 0.0, 0.0, 0.0, 0.0, 0.0, 0.0, 0.0, 0.0, 0.0, 0.0, 0.0, 0.0, 0.0, 0.0, 0.0, 0.0, 0.0, 0.0, 0.0, 0.0, 0.0, 0.0, 0.0, 0.0, 0.0, 0.0, 0.0, 0.0, 0.0, 0.0, 0.0, 0.0, 0.0, 0.0, 0.0, 0.0, 0.0, 0.0, 0.0, 0.0, 0.0, 0.0, 0.0, 0.0, 0.0, 0.0, 0.0, 0.0, 0.0, 0.0, 0.0, 0.0, 0.0, 0.0, 0.0, 0.0, 0.0, 0.0, 0.0, 0.0, 0.0, 0.0, 0.0, 0.0, 0.0, 0.0, 0.0, 0.0, 0.0, 0.0, 0.0, 0.0, 0.0, 0.0, 0.0, 0.0, 0.0, 0.0, 0.0, 0.0, 0.0, 0.0, 0.0, 0.0, 0.0, 0.0, 0.0, 0.0, 0.0, 0.0, 0.0, 0.0, 0.0, 0.0, 0.0, 0.0, 0.0, 0.0, 0.0, 0.0, 0.0, 0.0, 0.0, 0.0, 0.0, 0.0, 0.0, 0.0, 0.0, 0.0, 0.0, 0.0, 0.0, 0.0, 0.0, 0.0, 0.0, 0.0, 0.0, 0.0, 0.0, 0.0, 0.0, 0.0, 0.0, 0.0, 0.0, 0.0, 0.0, 0.0, 0.0, 0.0, 0.0, 0.0, 0.0, 0.0, 0.0, 0.0, 0.0, 0.0, 0.0, 0.0, 0.0, 0.0, 0.0, 0.0, 0.0, 0.0, 0.0, 0.0, 0.0, 0.0, 0.0, 0.0, 0.0, 0.0, 0.0, 0.0, 0.0, 0.0, 0.0, 0.0, 0.0, 0.0, 0.0, 0.0, 0.0, 0.0, 0.0, 0.0, 0.0, 0.0, 0.0, 0.0, 0.0, 0.0, 0.0, 0.0, 0.0, 0.0, 0.0, 0.0, 0.0, 0.0, 0.0, 0.0, 0.0, 0.0, 0.0, 0.0, 0.0, 0.0, 0.0, 0.0, 0.0, 0.0, 0.0, 0.0, 0.0, 0.0, 0.0, 0.0, 0.0, 0.0, 0.0, 0.0, 0.0, 0.0, 0.0, 0.0, 0.0, 0.0, 0.0, 0.0, 0.0, 0.0, 0.0, 0.0, 0.0, 0.0, 0.0, 0.0, 0.0, 0.0, 0.0, 0.0, 0.0, 0.0, 0.0, 0.0, 0.0, 0.0, 0.0, 0.0, 0.0, 0.0, 0.0, 0.0, 0.0, 0.0, 0.0, 0.0, 0.0, 0.0, 0.0, 0.0, 0.0, 0.0, 0.0, 0.0, 0.0, 0.0, 0.0, 0.0, 0.0, 0.0, 0.0, 0.0, 0.0, 0.0, 0.0, 0.0, 0.0, 0.0, 0.0, 0.0, 0.0, 0.0, 0.0, 0.0, 0.0, 0.0, 0.0, 0.0, 0.0, 0.0, 0.0, 0.0, 0.0, 0.0, 0.0, 0.0, 0.0, 0.0, 0.0, 0.0, 0.0, 0.0, 0.0, 0.0, 0.0, 0.0, 0.0, 0.0, 0.0, 0.0, 0.0, 0.0, 0.0, 0.0, 0.0, 0.0, 0.0, 0.0, 0.0, 0.0, 0.0, 0.0, 0.0, 0.0, 0.0, 0.0, 0.0, 0.0, 0.0, 0.0, 0.0, 0.0, 0.0, 0.0, 0.0, 0.0, 0.0, 0.0, 0.0, 0.0, 0.0, 0.0, 0.0, 0.0, 0.0, 0.0, 0.0, 0.0, 0.0, 0.0, 0.0, 0.0, 0.0, 0.0, 0.0, 0.0, 0.0, 0.0, 0.0, 0.0, 0.0, 0.0, 0.0, 0.0, 0.0, 0.0, 0.0, 0.0, 0.0, 0.0, 0.0, 0.0, 0.0, 0.0, 0.0, 0.0, 0.0, 0.0, 0.0, 0.0, 0.0, 0.0, 0.0, 0.0, 0.0, 0.0, 0.0, 0.0, 0.0, 0.0, 0.0, 0.0, 0.0, 0.0, 0.0, 0.0, 0.0, 0.0, 0.0, 0.0, 0.0, 0.0, 0.0, 0.0, 0.0, 0.0, 0.0, 0.0, 0.0, 0.0, 0.0, 0.0, 0.0, 0.0, 0.0, 0.0, 0.0, 0.0, 0.0, 0.0, 0.0, 0.0, 0.0, 0.0, 0.0, 0.0, 0.0, 0.0, 0.0, 0.0, 0.0, 0.0, 0.0, 0.0, 0.0, 0.0, 0.0, 0.0, 0.0, 0.0, 0.0, 0.0, 0.0, 0.0, 0.0, 0.0, 0.0, 0.0, 0.0, 0.0, 0.0, 0.0, 0.0, 0.0, 0.0, 0.0, 0.0, 0.0, 0.0, 0.0, 0.0, 0.0, 0.0, 0.0, 0.0, 0.0, 0.0, 0.0, 0.0, 0.0, 0.0, 0.0, 0.0, 0.0, 0.0, 0.0, 0.0, 0.0, 0.0, 0.0, 0.0, 0.0, 0.0, 0.0, 0.0, 0.0, 0.0, 0.0, 0.0, 0.0, 0.0, 0.0, 0.0, 0.0, 0.0, 0.0, 0.0, 0.0, 0.0, 0.0, 0.0, 0.0, 0.0, 0.0, 0.0, 0.0, 0.0, 0.0, 0.0, 0.0, 0.0, 0.0, 0.0, 0.0, 0.0, 0.0, 0.0, 0.0, 0.0, 0.0, 0.0, 0.0, 0.0, 0.0, 0.0, 0.0, 0.0, 0.0, 0.0, 0.0, 0.0, 0.0, 0.0, 0.0, 0.0, 0.0, 0.0, 0.0, 0.0, 0.0, 0.0, 0.0, 0.0, 0.0, 0.0, 0.0, 0.0, 0.0, 0.0, 0.0, 0.0, 0.0, 0.0, 0.0, 0.0, 0.0, 0.0, 0.0, 0.0, 0.0, 0.0, 0.0, 0.0, 0.0, 0.0, 0.0, 0.0, 0.0, 0.0, 0.0, 0.0, 0.0, 0.0, 0.0, 0.0, 0.0, 0.0, 0.0, 0.0, 0.0, 0.0, 0.0, 0.0, 0.0, 0.0, 0.0, 0.0, 0.0, 0.0, 0.0, 0.0, 0.0, 0.0, 0.0, 0.0, 0.0, 0.0, 0.0, 0.0, 0.0, 0.0, 0.0, 0.0, 0.0, 0.0, 0.0, 0.0, 0.0, 0.0, 0.0, 0.0, 0.0, 0.0, 0.0, 0.0, 0.0, 0.0, 0.0, 0.0, 0.0, 0.0, 0.0, 0.0, 0.0, 0.0, 0.0, 0.0, 0.0, 0.0, 0.0, 0.0, 0.0, 0.0, 0.0, 0.0, 0.0, 0.0, 0.0, 0.0, 0.0, 0.0, 0.0, 0.0, 0.0, 0.0, 0.0, 0.0, 0.0, 0.0, 0.0, 0.0, 0.0, 0.0, 0.0, 0.0, 0.0, 0.0, 0.0, 0.0, 0.0, 0.0, 0.0, 0.0, 0.0, 0.0, 0.0, 0.0, 0.0, 0.0, 0.0, 0.0, 0.0, 0.0, 0.0, 0.0, 0.0, 0.0, 0.0, 0.0, 0.0, 0.0, 0.0, 0.0, 0.0, 0.0, 0.0, 0.0, 0.0, 0.0, 0.0, 0.0, 0.0, 0.0, 0.0, 0.0, 0.0, 0.0, 0.0, 0.0, 0.0, 0.0, 0.0, 0.0, 0.0, 0.0, 0.0, 0.0, 0.0, 0.0, 0.0, 0.0, 0.0, 0.0, 0.0, 0.0, 0.0, 0.0, 0.0, 0.0, 0.0, 0.0, 0.0, 0.0, 0.0, 0.0, 0.0, 0.0, 0.0, 0.0, 0.0, 0.0, 0.0, 0.0, 0.0, 0.0, 0.0, 0.0, 0.0, 0.0, 0.0, 0.0, 0.0, 0.0, 0.0, 0.0, 0.0, 0.0, 0.0, 0.0, 0.0, 0.0, 0.0, 0.0, 0.0, 0.0, 0.0, 0.0, 0.0, 0.0, 0.0, 0.0, 0.0, 0.0, 0.0, 0.0, 0.0, 0.0, 0.0, 0.0, 0.0, 0.0, 0.0, 0.0, 0.0, 0.0, 0.0, 0.0, 0.0, 0.0, 0.0, 0.0, 0.0, 0.0, 0.0, 0.0, 0.0, 0.0, 0.0, 0.0, 0.0, 0.0, 0.0, 0.0, 0.0, 0.0, 0.0, 0.0, 0.0, 0.0, 0.0, 0.0, 0.0, 0.0, 0.0, 0.0, 0.0, 0.0, 0.0, 0.0, 0.0, 0.0, 0.0, 0.0, 0.0, 0.0, 0.0, 0.0, 0.0, 0.0, 0.0, 0.0, 0.0, 0.0, 0.0, 0.0, 0.0, 0.0, 0.0, 0.0, 0.0, 0.0, 0.0, 0.0, 0.0, 0.0, 0.0, 0.0, 0.0, 0.0, 0.0, 0.0, 0.0, 0.0, 0.0, 0.0, 0.0, 0.0, 0.0, 0.0, 0.0, 0.0, 0.0, 0.0, 0.0, 0.0, 0.0, 0.0, 0.0, 0.0, 0.0, 0.0, 0.0, 0.0, 0.0, 0.0, 0.0, 0.0, 0.0, 0.0, 0.0, 0.0, 0.0, 0.0, 0.0, 0.0, 0.0, 0.0, 0.0, 0.0, 0.0, 0.0, 0.0, 0.0, 0.0, 0.0, 0.0, 0.0, 0.0, 0.0, 0.0, 0.0, 0.0, 0.0, 0.0, 0.0, 0.0, 0.0, 0.0, 0.0, 0.0, 0.0, 0.0, 0.0, 0.0, 0.0, 0.0, 0.0, 0.0, 0.0, 0.0, 0.0, 0.0, 0.0, 0.0, 0.0, 0.0, 0.0, 0.0, 0.0, 0.0, 0.0, 0.0, 0.0, 0.0, 0.0, 0.0, 0.0, 0.0, 0.0, 0.0, 0.0, 0.0, 0.0, 0.0, 0.0, 0.0, 0.0, 0.0, 0.0, 0.0, 0.0, 0.0, 0.0, 0.0, 0.0, 0.0, 0.0, 0.0, 0.0, 0.0, 0.0, 0.0, 0.0, 0.0, 0.0, 0.0, 0.0, 0.0, 0.0, 0.0, 0.0, 0.0, 0.0, 0.0, 0.0, 0.0, 0.0, 0.0, 0.0, 0.0, 0.0, 0.0, 0.0, 0.0, 0.0, 0.0, 0.0, 0.0, 0.0, 0.0, 0.0, 0.0, 0.0, 0.0, 0.0, 0.0, 0.0, 0.0, 0.0, 0.0, 0.0, 0.0, 0.0, 0.0, 0.0, 0.0, 0.0, 0.0, 0.0, 0.0, 0.0, 0.0, 0.0, 0.0, 0.0, 0.0, 0.0, 0.0, 0.0, 0.0, 0.0, 0.0, 0.0, 0.0, 0.0, 0.0, 0.0, 0.0, 0.0, 0.0, 0.0, 0.0, 0.0, 0.0, 0.0, 0.0, 0.0, 0.0, 0.0, 0.0, 0.0, 0.0, 0.0, 0.0, 0.0, 0.0, 0.0, 0.0, 0.0, 0.0, 0.0, 0.0, 0.0, 0.0, 0.0, 0.0, 0.0, 0.0, 0.0, 0.0, 0.0, 0.0, 0.0, 0.0, 0.0, 0.0, 0.0, 0.0, 0.0, 0.0, 0.0, 0.0, 0.0, 0.0, 0.0, 0.0, 0.0, 0.0, 0.0, 0.0, 0.0, 0.0, 0.0, 0.0, 0.0, 0.0, 0.0, 0.0, 0.0, 0.0, 0.0, 0.0, 0.0, 0.0, 0.0, 0.0, 0.0, 0.0, 0.0, 0.0, 0.0, 0.0, 0.0, 0.0, 0.0, 0.0, 0.0, 0.0, 0.0, 0.0, 0.0, 0.0, 0.0, 0.0, 0.0, 0.0, 0.0, 0.0, 0.0, 0.0, 0.0, 0.0, 0.0, 0.0, 0.0, 0.0, 0.0, 0.0, 0.0, 0.0, 0.0, 0.0, 0.0, 0.0, 0.0, 0.0, 0.0, 0.0, 0.0, 0.0, 0.0, 0.0, 0.0, 0.0, 0.0, 0.0, 0.0, 0.0, 0.0, 0.0, 0.0, 0.0, 0.0, 0.0, 0.0, 0.0, 0.0, 0.0, 0.0, 0.0, 0.0, 0.0, 0.0, 0.0, 0.0, 0.0, 0.0, 0.0, 0.0, 0.0, 0.0, 0.0, 0.0, 0.0, 0.0, 0.0, 0.0, 0.0, 0.0, 0.0, 0.0, 0.0, 0.0, 0.0, 0.0, 0.0, 0.0, 0.0, 0.0, 0.0, 0.0, 0.0, 0.0, 0.0, 0.0, 0.0, 0.0, 0.0, 0.0, 0.0, 0.0, 0.0, 0.0, 0.0, 0.0, 0.0, 0.0, 0.0, 0.0, 0.0, 0.0, 0.0, 0.0, 0.0, 0.0, 0.0, 0.0, 0.0, 0.0, 0.0, 0.0, 0.0, 0.0, 0.0, 0.0, 0.0, 0.0, 0.0, 0.0, 0.0, 0.0, 0.0, 0.0, 0.0, 0.0, 0.0, 0.0, 0.0, 0.0, 0.0, 0.0, 0.0, 0.0, 0.0, 0.0, 0.0, 0.0, 0.0, 0.0, 0.0, 0.0, 0.0, 0.0, 0.0, 0.0, 0.0, 0.0, 0.0, 0.0, 0.0, 0.0, 0.0, 0.0, 0.0, 0.0, 0.0, 0.0, 0.0, 0.0, 0.0, 0.0, 0.0, 0.0, 0.0, 0.0, 0.0, 0.0, 0.0, 0.0, 0.0, 0.0, 0.0, 0.0, 0.0, 0.0, 0.0, 0.0, 0.0, 0.0, 0.0, 0.0, 0.0, 0.0, 0.0, 0.0, 0.0, 0.0, 0.0, 0.0, 0.0, 0.0, 0.0, 0.0, 0.0, 0.0, 0.0, 0.0, 0.0, 0.0, 0.0, 0.0, 0.0, 0.0, 0.0, 0.0, 0.0, 0.0, 0.0, 0.0, 0.0, 0.0, 0.0, 0.0, 0.0, 0.0, 0.0, 0.0, 0.0, 0.0, 0.0, 0.0, 0.0, 0.0, 0.0, 0.0, 0.0, 0.0, 0.0, 0.0, 0.0, 0.0, 0.0, 0.0, 0.0, 0.0, 0.0, 0.0, 0.0, 0.0, 0.0, 0.0, 0.0, 0.0, 0.0, 0.0, 0.0, 0.0, 0.0, 0.0, 0.0, 0.0, 0.0, 0.0, 0.0, 0.0, 0.0, 0.0, 0.0, 0.0, 0.0, 0.0, 0.0, 0.0, 0.0, 0.0, 0.0, 0.0, 0.0, 0.0, 0.0, 0.0, 0.0, 0.0, 0.0, 0.0, 0.0, 0.0, 0.0, 0.0, 0.0, 0.0, 0.0, 0.0, 0.0, 0.0, 0.0, 0.0, 0.0, 0.0, 0.0, 0.0, 0.0, 0.0, 0.0, 0.0, 0.0, 0.0, 0.0, 0.0, 0.0, 0.0, 0.0, 0.0, 0.0, 0.0, 0.0, 0.0, 0.0, 0.0, 0.0, 0.0, 0.0, 0.0, 0.0, 0.0, 0.0, 0.0, 0.0, 0.0, 0.0, 0.0, 0.0, 0.0, 0.0, 0.0, 0.0, 0.0, 0.0, 0.0, 0.0, 0.0, 0.0, 0.0, 0.0, 0.0, 0.0, 0.0, 0.0, 0.0, 0.0, 0.0, 0.0, 0.0, 0.0, 0.0, 0.0, 0.0, 0.0, 0.0, 0.0, 0.0, 0.0, 0.0, 0.0, 0.0, 0.0, 0.0, 0.0, 0.0, 0.0, 0.0, 0.0, 0.0, 0.0, 0.0, 0.0, 0.0, 0.0, 0.0, 0.0, 0.0, 0.0, 0.0, 0.0, 0.0, 0.0, 0.0, 0.0, 0.0, 0.0, 0.0, 0.0, 0.0, 0.0, 0.0, 0.0, 0.0, 0.0, 0.0, 0.0, 0.0, 0.0, 0.0, 0.0, 0.0, 0.0, 0.0, 0.0, 0.0, 0.0, 0.0, 0.0, 0.0, 0.0, 0.0, 0.0, 0.0, 0.0, 0.0, 0.0, 0.0, 0.0, 0.0, 0.0, 0.0, 0.0, 0.0, 0.0, 0.0, 0.0, 0.0, 0.0, 0.0, 0.0, 0.0, 0.0, 0.0, 0.0, 0.0, 0.0, 0.0, 0.0, 0.0, 0.0, 0.0, 0.0, 0.0, 0.0, 0.0, 0.0, 0.0, 0.0, 0.0, 0.0, 0.0, 0.0, 0.0, 0.0, 0.0, 0.0, 0.0, 0.0, 0.0, 0.0, 0.0, 0.0, 0.0, 0.0, 0.0, 0.0, 0.0, 0.0, 0.0, 0.0, 0.0, 0.0, 0.0, 0.0, 0.0, 0.0, 0.0, 0.0, 0.0, 0.0, 0.0, 0.0, 0.0, 0.0, 0.0, 0.0, 0.0, 0.0, 0.0, 0.0, 0.0, 0.0, 0.0, 0.0, 0.0, 0.0, 0.0, 0.0, 0.0, 0.0, 0.0, 0.0, 0.0, 0.0, 0.0, 0.0, 0.0, 0.0, 0.0, 0.0, 0.0, 0.0, 0.0, 0.0, 0.0, 0.0, 0.0, 0.0, 0.0, 0.0, 0.0, 0.0, 0.0, 0.0, 0.0, 0.0, 0.0, 0.0, 0.0, 0.0, 0.0, 0.0, 0.0, 0.0, 0.0, 0.0, 0.0, 0.0, 0.0, 0.0, 0.0, 0.0, 0.0, 0.0, 0.0, 0.0, 0.0, 0.0, 0.0, 0.0, 0.0, 0.0, 0.0, 0.0, 0.0, 0.0, 0.0, 0.0, 0.0, 0.0, 0.0, 0.0, 0.0, 0.0, 0.0, 0.0, 0.0, 0.0, 0.0, 0.0, 0.0, 0.0, 0.0, 0.0, 0.0, 0.0, 0.0, 0.0, 0.0, 0.0, 0.0, 0.0, 0.0, 0.0, 0.0, 0.0, 0.0, 0.0, 0.0, 0.0, 0.0, 0.0, 0.0, 0.0, 0.0, 0.0, 0.0, 0.0, 0.0, 0.0, 0.0, 0.0, 0.0, 0.0, 0.0, 0.0, 0.0, 0.0, 0.0, 0.0, 0.0, 0.0, 0.0, 0.0, 0.0, 0.0, 0.0, 0.0, 0.0, 0.0, 0.0, 0.0, 0.0, 0.0, 0.0, 0.0, 0.0, 0.0, 0.0, 0.0, 0.0, 0.0, 0.0, 0.0, 0.0, 0.0, 0.0, 0.0, 0.0, 0.0, 0.0, 0.0, 0.0, 0.0, 0.0, 0.0, 0.0, 0.0, 0.0, 0.0, 0.0, 0.0, 0.0, 0.0, 0.0, 0.0, 0.0, 0.0, 0.0, 0.0, 0.0, 0.0, 0.0, 0.0, 0.0, 0.0, 0.0, 0.0, 0.0, 0.0, 0.0, 0.0, 0.0, 0.0, 0.0, 0.0, 0.0, 0.0, 0.0, 0.0, 0.0, 0.0, 0.0, 0.0, 0.0, 0.0, 0.0, 0.0, 0.0, 0.0, 0.0, 0.0, 0.0, 0.0, 0.0, 0.0, 0.0, 0.0, 0.0, 0.0, 0.0, 0.0, 0.0, 0.0, 0.0, 0.0, 0.0, 0.0, 0.0, 0.0, 0.0, 0.0, 0.0, 0.0, 0.0, 0.0, 0.0, 0.0, 0.0, 0.0, 0.0, 0.0, 0.0, 0.0, 0.0, 0.0, 0.0, 0.0, 0.0, 0.0, 0.0, 0.0, 0.0, 0.0, 0.0, 0.0, 0.0, 0.0, 0.0, 0.0, 0.0, 0.0, 0.0, 0.0, 0.0, 0.0, 0.0, 0.0, 0.0, 0.0, 0.0, 0.0, 0.0, 0.0, 0.0, 0.0, 0.0, 0.0, 0.0, 0.0, 0.0, 0.0, 0.0, 0.0, 0.0, 0.0, 0.0, 0.0, 0.0, 0.0, 0.0, 0.0, 0.0, 0.0, 0.0, 0.0, 0.0, 0.0, 0.0, 0.0, 0.0, 0.0, 0.0, 0.0, 0.0, 0.0, 0.0, 0.0, 0.0, 0.0, 0.0, 0.0, 0.0, 0.0, 0.0, 0.0, 0.0, 0.0, 0.0, 0.0, 0.0, 0.0, 0.0, 0.0, 0.0, 0.0, 0.0, 0.0, 0.0, 0.0, 0.0, 0.0, 0.0, 0.0, 0.0, 0.0, 0.0, 0.0, 0.0, 0.0, 0.0, 0.0, 0.0, 0.0, 0.0, 0.0, 0.0, 0.0, 0.0, 0.0, 0.0, 0.0, 0.0, 0.0, 0.0, 0.0, 0.0, 0.0, 0.0, 0.0, 0.0, 0.0, 0.0, 0.0, 0.0, 0.0, 0.0, 0.0, 0.0, 0.0, 0.0, 0.0, 0.0, 0.0, 0.0, 0.0, 0.0, 0.0, 0.0, 0.0, 0.0, 0.0, 0.0, 0.0, 0.0, 0.0, 0.0, 0.0, 0.0, 0.0, 0.0, 0.0, 0.0, 0.0, 0.0, 0.0, 0.0, 0.0, 0.0, 0.0, 0.0, 0.0, 0.0, 0.0, 0.0, 0.0, 0.0, 0.0, 0.0, 0.0, 0.0, 0.0, 0.0, 0.0, 0.0, 0.0, 0.0, 0.0, 0.0, 0.0, 0.0, 0.0, 0.0, 0.0, 0.0, 0.0, 0.0, 0.0, 0.0, 0.0, 0.0, 0.0, 0.0, 0.0, 0.0, 0.0, 0.0, 0.0, 0.0, 0.0, 0.0, 0.0, 0.0, 0.0, 0.0, 0.0, 0.0, 0.0, 0.0, 0.0, 0.0, 0.0, 0.0, 0.0, 0.0, 0.0, 0.0, 0.0, 0.0, 0.0, 0.0, 0.0, 0.0, 0.0, 0.0, 0.0, 0.0, 0.0, 0.0, 0.0, 0.0, 0.0, 0.0, 0.0, 0.0, 0.0, 0.0, 0.0, 0.0, 0.0, 0.0, 0.0, 0.0, 0.0, 0.0, 0.0, 0.0, 0.0, 0.0, 0.0, 0.0, 0.0, 0.0, 0.0, 0.0, 0.0, 0.0, 0.0, 0.0, 0.0, 0.0, 0.0, 0.0, 0.0, 0.0, 0.0, 0.0, 0.0, 0.0, 0.0, 0.0, 0.0, 0.0, 0.0, 0.0, 0.0, 0.0, 0.0, 0.0, 0.0, 0.0, 0.0, 0.0, 0.0, 0.0, 0.0, 0.0, 0.0, 0.0, 0.0, 0.0, 0.0, 0.0, 0.0, 0.0, 0.0, 0.0, 0.0, 0.0, 0.0, 0.0, 0.0, 0.0, 0.0, 0.0, 0.0, 0.0, 0.0, 0.0, 0.0, 0.0, 0.0, 0.0, 0.0, 0.0, 0.0, 0.0, 0.0, 0.0, 0.0, 0.0, 0.0, 0.0, 0.0, 0.0, 0.0, 0.0, 0.0, 0.0, 0.0, 0.0, 0.0, 0.0, 0.0, 0.0, 0.0, 0.0, 0.0, 0.0, 0.0, 0.0, 0.0, 0.0, 0.0, 0.0, 0.0, 0.0, 0.0, 0.0, 0.0, 0.0, 0.0, 0.0, 0.0, 0.0, 0.0, 0.0, 0.0, 0.0, 0.0, 0.0, 0.0, 0.0, 0.0, 0.0, 0.0, 0.0, 0.0, 0.0, 0.0, 0.0, 0.0, 0.0, 0.0, 0.0, 0.0, 0.0, 0.0, 0.0, 0.0, 0.0, 0.0, 0.0, 0.0, 0.0, 0.0, 0.0, 0.0, 0.0, 0.0, 0.0, 0.0, 0.0, 0.0, 0.0, 0.0, 0.0, 0.0, 0.0, 0.0, 0.0, 0.0, 0.0, 0.0, 0.0, 0.0, 0.0, 0.0, 0.0, 0.0, 0.0, 0.0, 0.0, 0.0, 0.0, 0.0, 0.0, 0.0, 0.0, 0.0, 0.0, 0.0, 0.0, 0.0, 0.0, 0.0, 0.0, 0.0, 0.0, 0.0, 0.0, 0.0, 0.0, 0.0, 0.0, 0.0, 0.0, 0.0, 0.0, 0.0, 0.0, 0.0, 0.0, 0.0, 0.0, 0.0, 0.0, 0.0, 0.0, 0.0, 0.0, 0.0, 0.0, 0.0, 0.0, 0.0, 0.0, 0.0, 0.0, 0.0, 0.0, 0.0, 0.0, 0.0, 0.0, 0.0, 0.0, 0.0, 0.0, 0.0, 0.0, 0.0, 0.0, 0.0, 0.0, 0.0, 0.0, 0.0, 0.0, 0.0, 0.0, 0.0, 0.0, 0.0, 0.0, 0.0, 0.0, 0.0, 0.0, 0.0, 0.0, 0.0, 0.0, 0.0, 0.0, 0.0, 0.0, 0.0, 0.0, 0.0, 0.0, 0.0, 0.0, 0.0, 0.0, 0.0, 0.0, 0.0, 0.0, 0.0, 0.0, 0.0, 0.0, 0.0, 0.0, 0.0, 0.0, 0.0, 0.0, 0.0, 0.0, 0.0, 0.0, 0.0, 0.0, 0.0, 0.0, 0.0, 0.0, 0.0, 0.0, 0.0, 0.0, 0.0, 0.0, 0.0, 0.0, 0.0, 0.0, 0.0, 0.0, 0.0, 0.0, 0.0, 0.0, 0.0, 0.0, 0.0, 0.0, 0.0, 0.0, 0.0, 0.0, 0.0, 0.0, 0.0, 0.0, 0.0, 0.0, 0.0, 0.0, 0.0, 0.0, 0.0, 0.0, 0.0, 0.0, 0.0, 0.0, 0.0, 0.0, 0.0, 0.0, 0.0, 0.0, 0.0, 0.0, 0.0, 0.0, 0.0, 0.0, 0.0, 0.0, 0.0, 0.0, 0.0, 0.0, 0.0, 0.0, 0.0, 0.0, 0.0, 0.0, 0.0, 0.0, 0.0, 0.0, 0.0, 0.0, 0.0, 0.0, 0.0, 0.0, 0.0, 0.0, 0.0, 0.0, 0.0, 0.0, 0.0, 0.0, 0.0, 0.0, 0.0, 0.0, 0.0, 0.0, 0.0, 0.0, 0.0, 0.0, 0.0, 0.0, 0.0, 0.0, 0.0, 0.0, 0.0, 0.0, 0.0, 0.0, 0.0, 0.0, 0.0, 0.0, 0.0, 0.0, 0.0, 0.0, 0.0, 0.0, 0.0, 0.0, 0.0, 0.0, 0.0, 0.0, 0.0, 0.0, 0.0, 0.0, 0.0, 0.0, 0.0, 0.0, 0.0, 0.0, 0.0, 0.0, 0.0, 0.0, 0.0, 0.0, 0.0, 0.0, 0.0, 0.0, 0.0, 0.0, 0.0, 0.0, 0.0, 0.0, 0.0, 0.0, 0.0, 0.0, 0.0, 0.0, 0.0, 0.0, 0.0, 0.0, 0.0, 0.0, 0.0, 0.0, 0.0, 0.0, 0.0, 0.0, 0.0, 0.0, 0.0, 0.0, 0.0, 0.0, 0.0, 0.0, 0.0, 0.0, 0.0, 0.0, 0.0, 0.0, 0.0, 0.0, 0.0, 0.0, 0.0, 0.0, 0.0, 0.0, 0.0, 0.0, 0.0, 0.0, 0.0, 0.0, 0.0, 0.0, 0.0, 0.0, 0.0, 0.0, 0.0, 0.0, 0.0, 0.0, 0.0, 0.0, 0.0, 0.0, 0.0, 0.0, 0.0, 0.0, 0.0, 0.0, 0.0, 0.0, 0.0, 0.0, 0.0, 0.0, 0.0, 0.0, 0.0, 0.0, 0.0, 0.0, 0.0, 0.0, 0.0, 0.0, 0.0, 0.0, 0.0, 0.0, 0.0, 0.0, 0.0, 0.0, 0.0, 0.0, 0.0, 0.0, 0.0, 0.0, 0.0, 0.0, 0.0, 0.0, 0.0, 0.0, 0.0, 0.0, 0.0, 0.0, 0.0, 0.0, 0.0, 0.0, 0.0, 0.0, 0.0, 0.0, 0.0, 0.0, 0.0, 0.0, 0.0, 0.0, 0.0, 0.0, 0.0, 0.0, 0.0, 0.0, 0.0, 0.0, 0.0, 0.0, 0.0, 0.0, 0.0, 0.0, 0.0, 0.0, 0.0, 0.0, 0.0, 0.0, 0.0, 0.0, 0.0, 0.0, 0.0, 0.0, 0.0, 0.0, 0.0, 0.0, 0.0, 0.0, 0.0, 0.0, 0.0, 0.0, 0.0, 0.0, 0.0, 0.0, 0.0, 0.0, 0.0, 0.0, 0.0, 0.0, 0.0, 0.0, 0.0, 0.0, 0.0, 0.0, 0.0, 0.0, 0.0, 0.0, 0.0, 0.0, 0.0, 0.0, 0.0, 0.0, 0.0, 0.0, 0.0, 0.0, 0.0, 0.0, 0.0, 0.0, 0.0, 0.0, 0.0, 0.0, 0.0, 0.0, 0.0, 0.0, 0.0, 0.0, 0.0, 0.0, 0.0, 0.0, 0.0, 0.0, 0.0, 0.0, 0.0, 0.0, 0.0, 0.0, 0.0, 0.0, 0.0, 0.0, 0.0, 0.0, 0.0, 0.0, 0.0, 0.0, 0.0, 0.0, 0.0, 0.0, 0.0, 0.0, 0.0, 0.0, 0.0, 0.0, 0.0, 0.0, 0.0, 0.0, 0.0, 0.0, 0.0, 0.0, 0.0, 0.0, 0.0, 0.0, 0.0, 0.0, 0.0, 0.0, 0.0, 0.0, 0.0, 0.0, 0.0, 0.0, 0.0, 0.0, 0.0, 0.0, 0.0, 0.0, 0.0, 0.0, 0.0, 0.0, 0.0, 0.0, 0.0, 0.0, 0.0, 0.0, 0.0, 0.0, 0.0, 0.0, 0.0, 0.0, 0.0, 0.0, 0.0, 0.0, 0.0, 0.0, 0.0, 0.0, 0.0, 0.0, 0.0, 0.0, 0.0, 0.0, 0.0, 0.0, 0.0, 0.0, 0.0, 0.0, 0.0, 0.0, 0.0, 0.0, 0.0, 0.0, 0.0, 0.0, 0.0, 0.0, 0.0, 0.0, 0.0, 0.0, 0.0, 0.0, 0.0, 0.0, 0.0, 0.0, 0.0, 0.0, 0.0, 0.0, 0.0, 0.0, 0.0, 0.0, 0.0, 0.0, 0.0, 0.0, 0.0, 0.0, 0.0, 0.0, 0.0, 0.0, 0.0, 0.0, 0.0, 0.0, 0.0, 0.0, 0.0, 0.0, 0.0, 0.0, 0.0, 0.0, 0.0, 0.0, 0.0, 0.0, 0.0, 0.0, 0.0, 0.0, 0.0, 0.0, 0.0, 0.0, 0.0, 0.0, 0.0, 0.0, 0.0, 0.0, 0.0, 0.0, 0.0, 0.0, 0.0, 0.0, 0.0, 0.0, 0.0, 0.0, 0.0, 0.0, 0.0, 0.0, 0.0, 0.0, 0.0, 0.0, 0.0, 0.0, 0.0, 0.0, 0.0, 0.0, 0.0, 0.0, 0.0, 0.0, 0.0, 0.0, 0.0, 0.0, 0.0, 0.0, 0.0, 0.0, 0.0, 0.0, 0.0, 0.0, 0.0, 0.0, 0.0, 0.0, 0.0, 0.0, 0.0, 0.0, 0.0, 0.0, 0.0, 0.0, 0.0, 0.0, 0.0, 0.0, 0.0, 0.0, 0.0, 0.0, 0.0, 0.0, 0.0, 0.0, 0.0, 0.0, 0.0, 0.0, 0.0, 0.0, 0.0, 0.0, 0.0, 0.0, 0.0, 0.0, 0.0, 0.0, 0.0, 0.0, 0.0, 0.0, 0.0, 0.0, 0.0, 0.0, 0.0, 0.0, 0.0, 0.0, 0.0, 0.0, 0.0, 0.0, 0.0, 0.0, 0.0, 0.0, 0.0, 0.0, 0.0, 0.0, 0.0, 0.0, 0.0, 0.0, 0.0, 0.0, 0.0, 0.0, 0.0, 0.0, 0.0, 0.0, 0.0, 0.0, 0.0, 0.0, 0.0, 0.0, 0.0, 0.0, 0.0, 0.0, 0.0, 0.0, 0.0, 0.0, 0.0, 0.0, 0.0, 0.0, 0.0, 0.0, 0.0, 0.0, 0.0, 0.0, 0.0, 0.0, 0.0, 0.0, 0.0, 0.0, 0.0, 0.0, 0.0, 0.0, 0.0, 0.0, 0.0, 0.0, 0.0, 0.0, 0.0, 0.0, 0.0, 0.0, 0.0, 0.0, 0.0, 0.0, 0.0, 0.0, 0.0, 0.0, 0.0, 0.0, 0.0, 0.0, 0.0, 0.0, 0.0, 0.0, 0.0, 0.0, 0.0, 0.0, 0.0, 0.0, 0.0, 0.0, 0.0, 0.0, 0.0, 0.0, 0.0, 0.0, 0.0, 0.0, 0.0, 0.0, 0.0, 0.0, 0.0, 0.0, 0.0, 0.0, 0.0, 0.0, 0.0, 0.0, 0.0, 0.0, 0.0, 0.0, 0.0, 0.0, 0.0, 0.0, 0.0, 0.0, 0.0, 0.0, 0.0, 0.0, 0.0, 0.0, 0.0, 0.0, 0.0, 0.0, 0.0, 0.0, 0.0, 0.0, 0.0, 0.0, 0.0, 0.0, 0.0, 0.0, 0.0, 0.0, 0.0, 0.0, 0.0, 0.0, 0.0, 0.0, 0.0, 0.0, 0.0, 0.0, 0.0, 0.0, 0.0, 0.0, 0.0, 0.0, 0.0, 0.0, 0.0, 0.0, 0.0, 0.0, 0.0, 0.0, 0.0, 0.0, 0.0, 0.0, 0.0, 0.0, 0.0, 0.0, 0.0, 0.0, 0.0, 0.0, 0.0, 0.0, 0.0, 0.0, 0.0, 0.0, 0.0, 0.0, 0.0, 0.0, 0.0, 0.0, 0.0, 0.0, 0.0, 0.0, 0.0, 0.0, 0.0, 0.0, 0.0, 0.0, 0.0, 0.0, 0.0, 0.0, 0.0, 0.0, 0.0, 0.0, 0.0, 0.0, 0.0, 0.0, 0.0, 0.0, 0.0, 0.0, 0.0, 0.0, 0.0, 0.0, 0.0, 0.0, 0.0, 0.0, 0.0, 0.0, 0.0, 0.0, 0.0, 0.0, 0.0, 0.0, 0.0, 0.0, 0.0, 0.0, 0.0, 0.0, 0.0, 0.0, 0.0, 0.0, 0.0, 0.0, 0.0, 0.0, 0.0, 0.0, 0.0, 0.0, 0.0, 0.0, 0.0, 0.0, 0.0, 0.0, 0.0, 0.0, 0.0, 0.0, 0.0, 0.0, 0.0, 0.0, 0.0, 0.0, 0.0, 0.0, 0.0, 0.0, 0.0, 0.0, 0.0, 0.0, 0.0, 0.0, 0.0, 0.0, 0.0, 0.0, 0.0, 0.0, 0.0, 0.0, 0.0, 0.0, 0.0, 0.0, 0.0, 0.0, 0.0, 0.0, 0.0, 0.0, 0.0, 0.0, 0.0, 0.0, 0.0, 0.0, 0.0, 0.0, 0.0, 0.0, 0.0, 0.0, 0.0, 0.0, 0.0, 0.0, 0.0, 0.0, 0.0, 0.0, 0.0, 0.0, 0.0, 0.0, 0.0, 0.0, 0.0, 0.0, 0.0, 0.0, 0.0, 0.0, 0.0, 0.0, 0.0, 0.0, 0.0, 0.0, 0.0, 0.0, 0.0, 0.0, 0.0, 0.0, 0.0, 0.0, 0.0, 0.0, 0.0, 0.0, 0.0, 0.0, 0.0, 0.0, 0.0, 0.0, 0.0, 0.0, 0.0, 0.0, 0.0, 0.0, 0.0, 0.0, 0.0, 0.0, 0.0, 0.0, 0.0, 0.0, 0.0, 0.0, 0.0, 0.0, 0.0, 0.0, 0.0, 0.0, 0.0, 0.0, 0.0, 0.0, 0.0, 0.0, 0.0, 0.0, 0.0, 0.0, 0.0, 0.0, 0.0, 0.0, 0.0, 0.0, 0.0, 0.0, 0.0, 0.0, 0.0, 0.0, 0.0, 0.0, 0.0, 0.0, 0.0, 0.0, 0.0, 0.0, 0.0, 0.0, 0.0, 0.0, 0.0, 0.0, 0.0, 0.0, 0.0, 0.0, 0.0, 0.0, 0.0, 0.0, 0.0, 0.0, 0.0, 0.0, 0.0, 0.0, 0.0, 0.0, 0.0, 0.0, 0.0, 0.0, 0.0, 0.0, 0.0, 0.0, 0.0, 0.0, 0.0, 0.0, 0.0, 0.0, 0.0, 0.0, 0.0, 0.0, 0.0, 0.0, 0.0, 0.0, 0.0, 0.0, 0.0, 0.0, 0.0, 0.0, 0.0, 0.0, 0.0, 0.0, 0.0, 0.0, 0.0, 0.0, 0.0, 0.0, 0.0, 0.0, 0.0, 0.0, 0.0, 0.0, 0.0, 0.0, 0.0, 0.0, 0.0, 0.0, 0.0, 0.0, 0.0, 0.0, 0.0, 0.0, 0.0, 0.0, 0.0, 0.0, 0.0, 0.0, 0.0, 0.0, 0.0, 0.0, 0.0, 0.0, 0.0, 0.0, 0.0, 0.0, 0.0, 0.0, 0.0, 0.0, 0.0, 0.0, 0.0, 0.0, 0.0, 0.0, 0.0, 0.0, 0.0, 0.0, 0.0, 0.0, 0.0, 0.0, 0.0, 0.0, 0.0, 0.0, 0.0, 0.0, 0.0, 0.0, 0.0, 0.0, 0.0, 0.0, 0.0, 0.0, 0.0, 0.0, 0.0, 0.0, 0.0, 0.0, 0.0, 0.0, 0.0, 0.0, 0.0, 0.0, 0.0, 0.0, 0.0, 0.0, 0.0, 0.0, 0.0, 0.0, 0.0, 0.0, 0.0, 0.0, 0.0, 0.0, 0.0, 0.0, 0.0, 0.0, 0.0, 0.0, 0.0, 0.0, 0.0, 0.0, 0.0, 0.0, 0.0, 0.0, 0.0, 0.0, 0.0, 0.0, 0.0, 0.0, 0.0, 0.0, 0.0, 0.0, 0.0, 0.0, 0.0, 0.0, 0.0, 0.0, 0.0, 0.0, 0.0, 0.0, 0.0, 0.0, 0.0, 0.0, 0.0, 0.0, 0.0, 0.0, 0.0, 0.0, 0.0, 0.0, 0.0, 0.0, 0.0, 0.0, 0.0, 0.0, 0.0, 0.0, 0.0, 0.0, 0.0, 0.0, 0.0, 0.0, 0.0, 0.0, 0.0, 0.0, 0.0, 0.0, 0.0, 0.0, 0.0, 0.0, 0.0, 0.0, 0.0, 0.0, 0.0, 0.0, 0.0, 0.0, 0.0, 0.0, 0.0, 0.0, 0.0, 0.0, 0.0, 0.0, 0.0, 0.0, 0.0, 0.0, 0.0, 0.0, 0.0, 0.0, 0.0, 0.0, 0.0, 0.0, 0.0, 0.0, 0.0, 0.0, 0.0, 0.0, 0.0, 0.0, 0.0, 0.0, 0.0, 0.0, 0.0, 0.0, 0.0, 0.0, 0.0, 0.0, 0.0, 0.0, 0.0, 0.0, 0.0, 0.0, 0.0, 0.0, 0.0, 0.0, 0.0, 0.0, 0.0, 0.0, 0.0, 0.0, 0.0, 0.0, 0.0, 0.0, 0.0, 0.0, 0.0, 0.0, 0.0, 0.0, 0.0, 0.0, 0.0, 0.0, 0.0, 0.0, 0.0, 0.0, 0.0, 0.0, 0.0, 0.0, 0.0, 0.0, 0.0, 0.0, 0.0, 0.0, 0.0, 0.0, 0.0, 0.0, 0.0, 0.0, 0.0, 0.0, 0.0, 0.0, 0.0, 0.0, 0.0, 0.0, 0.0, 0.0, 0.0, 0.0, 0.0, 0.0, 0.0, 0.0, 0.0, 0.0, 0.0, 0.0, 0.0, 0.0, 0.0, 0.0, 0.0, 0.0, 0.0, 0.0, 0.0, 0.0, 0.0, 0.0, 0.0, 0.0, 0.0, 0.0, 0.0, 0.0, 0.0, 0.0, 0.0, 0.0, 0.0, 0.0, 0.0, 0.0, 0.0, 0.0, 0.0, 0.0, 0.0, 0.0, 0.0, 0.0, 0.0, 0.0, 0.0, 0.0, 0.0, 0.0, 0.0, 0.0, 0.0, 0.0, 0.0, 0.0, 0.0, 0.0, 0.0, 0.0, 0.0, 0.0, 0.0, 0.0, 0.0, 0.0, 0.0, 0.0, 0.0, 0.0, 0.0, 0.0, 0.0, 0.0, 0.0, 0.0, 0.0, 0.0, 0.0, 0.0, 0.0, 0.0, 0.0, 0.0, 0.0, 0.0, 0.0, 0.0, 0.0, 0.0, 0.0, 0.0, 0.0, 0.0, 0.0, 0.0, 0.0, 0.0, 0.0, 0.0, 0.0, 0.0, 0.0, 0.0, 0.0, 0.0, 0.0, 0.0, 0.0, 0.0, 0.0, 0.0, 0.0, 0.0, 0.0, 0.0, 0.0, 0.0, 0.0, 0.0, 0.0, 0.0, 0.0, 0.0, 0.0, 0.0, 0.0, 0.0, 0.0, 0.0, 0.0, 0.0, 0.0, 0.0, 0.0, 0.0, 0.0, 0.0, 0.0, 0.0, 0.0, 0.0, 0.0, 0.0, 0.0, 0.0, 0.0, 0.0, 0.0, 0.0, 0.0, 0.0, 0.0, 0.0, 0.0, 0.0, 0.0, 0.0, 0.0, 0.0, 0.0, 0.0, 0.0, 0.0, 0.0, 0.0, 0.0, 0.0, 0.0, 0.0, 0.0, 0.0, 0.0, 0.0, 0.0, 0.0, 0.0, 0.0, 0.0, 0.0, 0.0, 0.0, 0.0, 0.0])
me_cube.materials.append(mat_cement)
me_cube.materials.append(mat_glass)
me_cube.materials.append(mat_darkglass)
me_cube.use_remesh_preserve_volume = False
me_cube.use_remesh_preserve_attributes = False
me_cube.use_mirror_vertex_groups = False
me_cube.update()

# ---- objects
ob_cube = bpy.data.objects.new('Cube', me_cube)

# ---- transforms, parenting, visibility, modifiers, constraints
ob_cube.location = (0.0, 0.0, 0.0)
ob_cube.lock_rotations_4d = False
ob_cube.empty_display_type = 'ARROWS'
ob_cube.lineart.crease_threshold = 0.0

# ---- collection membership
col_collection_1.objects.link(ob_cube)

# ---- scene / render settings (as saved in the file)
scene.frame_start = 1; scene.frame_end = 250; scene.frame_set(1)
scene.render.engine = 'BLENDER_EEVEE_NEXT'
scene.render.resolution_percentage = 50
scene.render.dither_intensity = 0.0
scene.cycles.use_denoising = False
scene.cycles.samples = 128
scene.cycles.sampling_pattern = 'TABULATED_SOBOL'
scene.cycles.light_sampling_threshold = 0.0
scene.cycles.use_adaptive_sampling = False
scene.cycles.use_light_tree = False
scene.cycles.blur_glossy = 0.0
scene.cycles.sample_clamp_indirect = 0.0
scene.view_settings.view_transform = 'Standard'
bpy.context.view_layer.update()

# ---- added for rendering (the .blend has no active camera and no usable light): camera, sun
cam_auto = bpy.data.cameras.new('AutoCamera')
cam_auto.lens = 50.0
cam_auto.sensor_width = 36.0
cam_auto.clip_end = 1000.0
ob_auto_camera = bpy.data.objects.new('AutoCamera', cam_auto)
scene.collection.objects.link(ob_auto_camera)
ob_auto_camera.location = (33.1535, -39.7842, 37.5228)
ob_auto_camera.rotation_euler = (1.09748, -7.21219e-08, 0.694738)
scene.camera = ob_auto_camera
light_auto_sun = bpy.data.lights.new('AutoSun', 'SUN')
light_auto_sun.energy = 3.0
light_auto_sun.angle = 0.0523599
ob_auto_sun = bpy.data.objects.new('AutoSun', light_auto_sun)
scene.collection.objects.link(ob_auto_sun)
ob_auto_sun.rotation_euler = (0.872665, 0.174533, 0.523599)
bpy.context.view_layer.update()
